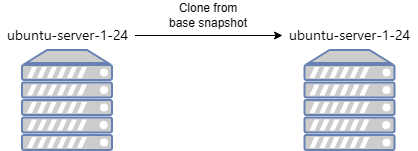

The diagram above was exported from draw.io. Its source (the exported page's mxGraphModel, read from the mxfile embedded in the PNG):
<mxGraphModel dx="369" dy="210" grid="1" gridSize="10" guides="1" tooltips="1" connect="1" arrows="1" fold="1" page="1" pageScale="1" pageWidth="827" pageHeight="1169" math="0" shadow="0">
  <root>
    <mxCell id="0" />
    <mxCell id="1" parent="0" />
    <mxCell id="F5tC0X6djZ8n8gd8hkB_-1" parent="1" style="fontColor=#0066CC;verticalAlign=top;verticalLabelPosition=bottom;labelPosition=center;align=center;html=1;outlineConnect=0;fillColor=#CCCCCC;strokeColor=#6881B3;gradientColor=none;gradientDirection=north;strokeWidth=2;shape=mxgraph.networks.server;" value="" vertex="1">
      <mxGeometry height="100" width="90" x="200" y="150" as="geometry" />
    </mxCell>
    <mxCell id="F5tC0X6djZ8n8gd8hkB_-8" edge="1" parent="1" source="F5tC0X6djZ8n8gd8hkB_-2" style="edgeStyle=orthogonalEdgeStyle;rounded=0;orthogonalLoop=1;jettySize=auto;html=1;exitX=1;exitY=0.5;exitDx=0;exitDy=0;entryX=0;entryY=0.5;entryDx=0;entryDy=0;" target="F5tC0X6djZ8n8gd8hkB_-5">
      <mxGeometry relative="1" as="geometry" />
    </mxCell>
    <mxCell id="F5tC0X6djZ8n8gd8hkB_-2" parent="1" style="text;html=1;whiteSpace=wrap;strokeColor=none;fillColor=none;align=center;verticalAlign=middle;rounded=0;fontStyle=0;fontColor=default;" value="&lt;span style=&quot;font-family: -apple-system, BlinkMacSystemFont, &amp;quot;Segoe WPC&amp;quot;, &amp;quot;Segoe UI&amp;quot;, system-ui, Ubuntu, &amp;quot;Droid Sans&amp;quot;, sans-serif; font-size: 14px; text-align: start;&quot;&gt;ubuntu-server-1-24&lt;/span&gt;" vertex="1">
      <mxGeometry height="30" width="135" x="177.5" y="120" as="geometry" />
    </mxCell>
    <mxCell id="F5tC0X6djZ8n8gd8hkB_-4" parent="1" style="fontColor=#0066CC;verticalAlign=top;verticalLabelPosition=bottom;labelPosition=center;align=center;html=1;outlineConnect=0;fillColor=#CCCCCC;strokeColor=#6881B3;gradientColor=none;gradientDirection=north;strokeWidth=2;shape=mxgraph.networks.server;" value="" vertex="1">
      <mxGeometry height="100" width="90" x="482.5" y="150" as="geometry" />
    </mxCell>
    <mxCell id="F5tC0X6djZ8n8gd8hkB_-5" parent="1" style="text;html=1;whiteSpace=wrap;strokeColor=none;fillColor=none;align=center;verticalAlign=middle;rounded=0;fontStyle=0;fontColor=default;" value="&lt;span style=&quot;font-family: -apple-system, BlinkMacSystemFont, &amp;quot;Segoe WPC&amp;quot;, &amp;quot;Segoe UI&amp;quot;, system-ui, Ubuntu, &amp;quot;Droid Sans&amp;quot;, sans-serif; font-size: 14px; text-align: start;&quot;&gt;ubuntu-server-1-24&lt;/span&gt;" vertex="1">
      <mxGeometry height="30" width="135" x="460" y="120" as="geometry" />
    </mxCell>
    <mxCell id="F5tC0X6djZ8n8gd8hkB_-6" parent="1" style="text;html=1;whiteSpace=wrap;strokeColor=none;fillColor=none;align=center;verticalAlign=middle;rounded=0;" value="Clone from base snapshot" vertex="1">
      <mxGeometry height="30" width="90" x="341" y="100" as="geometry" />
    </mxCell>
  </root>
</mxGraphModel>